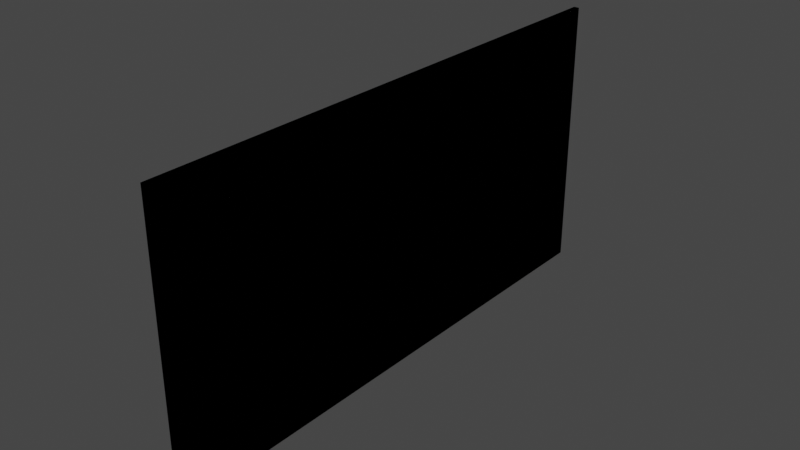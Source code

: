 # Source: Whiteboard.blend  (saved by Blender 3.4.6; exported with 4.5.12 LTS)
import bpy
from mathutils import Matrix  # noqa: F401  (used for matrix-valued properties, if any)

bpy.ops.wm.read_factory_settings(use_empty=True)
scene = bpy.context.scene
scene.name = 'Scene'

# ---- collections
col_lod0 = bpy.data.collections.new('LOD0'); scene.collection.children.link(col_lod0)
col_lod1 = bpy.data.collections.new('LOD1'); scene.collection.children.link(col_lod1)

# ---- materials (node trees are filled in below, after node groups)
mat_material = bpy.data.materials.new('Material')
mat_material.alpha_threshold = 0.0
mat_material.line_color = (0.0, 0.0, 0.0, 1.0)
mat_material_001 = bpy.data.materials.new('Material.001')
mat_material_003 = bpy.data.materials.new('Material.003')
mat_material_003.alpha_threshold = 0.0
mat_material_003.line_color = (0.0, 0.0, 0.0, 1.0)

# ---- material node trees
mat_material.use_nodes = True; mat_material.node_tree.nodes.clear()
_N = mat_material.node_tree.nodes; _L = mat_material.node_tree.links
n0 = _N.new('ShaderNodeOutputMaterial'); n0.name = 'Material Output'; n0.location = (300, 300)
n1 = _N.new('ShaderNodeBsdfPrincipled'); n1.name = 'Principled BSDF'; n1.location = (10, 300)
n1.distribution = 'GGX'
n1.subsurface_method = 'RANDOM_WALK_SKIN'
n1.inputs[0].default_value = (1.0, 1.0, 1.0, 1.0)
n1.inputs[2].default_value = 0.4
n1.inputs[3].default_value = 1.45
n1.inputs[27].default_value = (0.0, 0.0, 0.0, 1.0)
n1.inputs[28].default_value = 1.0
_L.new(n1.outputs[0], n0.inputs[0])
n0.is_active_output = True
mat_material_001.use_nodes = True; mat_material_001.node_tree.nodes.clear()
_N = mat_material_001.node_tree.nodes; _L = mat_material_001.node_tree.links
n0 = _N.new('ShaderNodeBsdfPrincipled'); n0.name = 'Principled BSDF'; n0.location = (10, 300)
n0.distribution = 'GGX'
n0.subsurface_method = 'RANDOM_WALK_SKIN'
n0.inputs[0].default_value = (0.0, 0.0, 0.0, 1.0)
n0.inputs[3].default_value = 1.45
n0.inputs[27].default_value = (0.0, 0.0, 0.0, 1.0)
n0.inputs[28].default_value = 1.0
n1 = _N.new('ShaderNodeOutputMaterial'); n1.name = 'Material Output'; n1.location = (300, 300)
_L.new(n0.outputs[0], n1.inputs[0])
n1.is_active_output = True
mat_material_003.use_nodes = True; mat_material_003.node_tree.nodes.clear()
_N = mat_material_003.node_tree.nodes; _L = mat_material_003.node_tree.links
n0 = _N.new('ShaderNodeOutputMaterial'); n0.name = 'Material Output'; n0.location = (300, 300)
n1 = _N.new('ShaderNodeBsdfPrincipled'); n1.name = 'Principled BSDF'; n1.location = (10, 300)
n1.distribution = 'GGX'
n1.subsurface_method = 'RANDOM_WALK_SKIN'
n1.inputs[0].default_value = (1.0, 1.0, 1.0, 1.0)
n1.inputs[2].default_value = 0.4
n1.inputs[3].default_value = 1.45
n1.inputs[27].default_value = (0.0, 0.0, 0.0, 1.0)
n1.inputs[28].default_value = 1.0
_L.new(n1.outputs[0], n0.inputs[0])
n0.is_active_output = True

# ---- world
world_world = bpy.data.worlds.new('World'); scene.world = world_world
world_world.use_nodes = True; world_world.node_tree.nodes.clear()
_N = world_world.node_tree.nodes; _L = world_world.node_tree.links
n0 = _N.new('ShaderNodeOutputWorld'); n0.name = 'World Output'; n0.location = (300, 300)
n1 = _N.new('ShaderNodeBackground'); n1.name = 'Background'; n1.location = (10, 300)
n1.inputs[0].default_value = (0.05088, 0.05088, 0.05088, 1.0)
_L.new(n1.outputs[0], n0.inputs[0])
n0.is_active_output = True
world_world.color = (0.05088, 0.05088, 0.05088)
world_world.use_sun_shadow = False
world_world.sun_shadow_jitter_overblur = 0.0

# ---- meshes
me_cube = bpy.data.meshes.new('Cube')
me_cube.from_pydata([(0.005, 1.0, 0.5), (0.005, 1.0, -0.5), (0.005, -1.0, 0.5), (0.005, -1.0, -0.5), (-0.005, 0.9699, 0.4837), (-0.005, 0.9699, -0.4837), (-0.005, -0.9699, 0.4837), (-0.005, -0.9699, -0.4837), (-0.005, 1.0, -0.5), (-0.005, -1.0, -0.5), (-0.005, -1.0, 0.5), (-0.005, 1.0, 0.5), (-0.005, 1.0, -0.5), (-0.005, -1.0, -0.5), (-0.005, -1.0, 0.5), (-0.005, 1.0, 0.5), (-0.005, 0.9699, -0.4837), (-0.005, -0.9699, -0.4837), (-0.005, -0.9699, 0.4837), (-0.005, 0.9699, 0.4837), (-0.01555, 1.0, -0.5), (-0.01555, -1.0, -0.5), (-0.01555, -1.0, 0.5), (-0.01555, 1.0, 0.5), (-0.01555, 0.9699, -0.4837), (-0.01555, -0.9699, -0.4837), (-0.01555, -0.9699, 0.4837), (-0.01555, 0.9699, 0.4837), (0.005, 1.0, -0.5234), (0.005, -1.0, -0.5234), (-0.005, 1.0, -0.5234), (-0.005, -1.0, -0.5234), (-0.005, 1.0, -0.5234), (-0.005, -1.0, -0.5234), (-0.005, -1.0, -0.5117), (-0.005, 1.0, -0.5117), (-0.04134, 1.0, -0.5234), (-0.04134, -1.0, -0.5234), (-0.04134, -1.0, -0.5117), (-0.04134, 1.0, -0.5117)], [], [(0, 11, 10, 2), (3, 2, 10, 9), (7, 6, 4, 5), (8, 1, 3, 9), (1, 0, 2, 3), (8, 11, 0, 1), (10, 11, 15, 14), (8, 9, 13, 12), (6, 7, 17, 18), (4, 6, 18, 19), (15, 12, 20, 23), (17, 16, 24, 25), (16, 19, 27, 24), (13, 14, 22, 21), (11, 8, 12, 15), (5, 4, 19, 16), (9, 10, 14, 13), (7, 5, 16, 17), (25, 24, 20, 21), (26, 25, 21, 22), (24, 27, 23, 20), (27, 26, 22, 23), (12, 13, 21, 20), (19, 18, 26, 27), (18, 17, 25, 26), (14, 15, 23, 22), (8, 1, 28, 30), (9, 3, 29, 31), (1, 3, 29, 28), (35, 32, 36, 39), (29, 33, 32, 28), (13, 12, 35, 34), (38, 39, 36, 37), (32, 33, 37, 36), (34, 35, 39, 38), (33, 34, 38, 37)])
_uv = me_cube.uv_layers.new(name='UVMap')
_uv.uv.foreach_set('vector', [0.625, 0.5, 0.875, 0.5, 0.875, 0.75, 0.625, 0.75, 0.375, 0.75, 0.625, 0.75, 0.625, 1.0, 0.375, 1.0, 0.3791, 0.00407, 0.6209, 0.00407, 0.6209, 0.2459, 0.3791, 0.2459, 0.125, 0.5, 0.375, 0.5, 0.375, 0.75, 0.125, 0.75, 0.375, 0.5, 0.625, 0.5, 0.625, 0.75, 0.375, 0.75, 0.375, 0.25, 0.625, 0.25, 0.625, 0.5, 0.375, 0.5, 0.875, 0.75, 0.875, 0.5, 0.875, 0.5, 0.875, 0.75, 0.125, 0.5, 0.125, 0.75, 0.125, 0.75, 0.125, 0.5, 0.6209, 0.00407, 0.3791, 0.00407, 0.3791, 0.00407, 0.6209, 0.00407, 0.6209, 0.2459, 0.6209, 0.00407, 0.6209, 0.00407, 0.6209, 0.2459, 0.625, 0.25, 0.375, 0.25, 0.375, 0.25, 0.625, 0.25, 0.3791, 0.00407, 0.3791, 0.2459, 0.3791, 0.2459, 0.3791, 0.00407, 0.3791, 0.2459, 0.6209, 0.2459, 0.6209, 0.2459, 0.3791, 0.2459, 0.375, 1.0, 0.625, 1.0, 0.625, 1.0, 0.375, 1.0, 0.625, 0.25, 0.375, 0.25, 0.375, 0.25, 0.625, 0.25, 0.3791, 0.2459, 0.6209, 0.2459, 0.6209, 0.2459, 0.3791, 0.2459, 0.375, 1.0, 0.625, 1.0, 0.625, 1.0, 0.375, 1.0, 0.3791, 0.00407, 0.3791, 0.2459, 0.3791, 0.2459, 0.3791, 0.00407, 0.3791, 0.00407, 0.3791, 0.2459, 0.375, 0.25, 0.375, 0.0, 0.6209, 0.00407, 0.3791, 0.00407, 0.375, 0.0, 0.625, 0.0, 0.3791, 0.2459, 0.6209, 0.2459, 0.625, 0.25, 0.375, 0.25, 0.6209, 0.2459, 0.6209, 0.00407, 0.625, 0.0, 0.625, 0.25, 0.125, 0.5, 0.125, 0.75, 0.125, 0.75, 0.125, 0.5, 0.6209, 0.2459, 0.6209, 0.00407, 0.6209, 0.00407, 0.6209, 0.2459, 0.6209, 0.00407, 0.3791, 0.00407, 0.3791, 0.00407, 0.6209, 0.00407, 0.875, 0.75, 0.875, 0.5, 0.875, 0.5, 0.875, 0.75, 0.125, 0.5, 0.375, 0.5, 0.375, 0.5, 0.125, 0.5, 0.375, 1.0, 0.375, 0.75, 0.375, 0.75, 0.375, 1.0, 0.375, 0.5, 0.375, 0.75, 0.375, 0.75, 0.375, 0.5, 0.0, 0.0, 0.0, 0.0, 0.0, 0.0, 0.0, 0.0, 0.375, 0.75, 0.125, 0.75, 0.125, 0.5, 0.375, 0.5, 0.125, 0.75, 0.125, 0.5, 0.125, 0.5, 0.125, 0.75, 0.125, 0.75, 0.125, 0.5, 0.125, 0.5, 0.125, 0.75, 0.125, 0.5, 0.125, 0.75, 0.125, 0.75, 0.125, 0.5, 0.125, 0.75, 0.125, 0.5, 0.125, 0.5, 0.125, 0.75, 0.0, 0.0, 0.0, 0.0, 0.0, 0.0, 0.0, 0.0])
me_cube.materials.append(mat_material)
me_cube.use_remesh_preserve_volume = False
me_cube.use_remesh_preserve_attributes = False
me_cube.use_mirror_vertex_groups = False
me_cube.update()
me_cube_001 = bpy.data.meshes.new('Cube.001')
me_cube_001.from_pydata([(0.005, 1.0, 0.5), (0.005, 1.0, -0.5), (0.005, -1.0, 0.5), (0.005, -1.0, -0.5), (-0.005, 0.9699, 0.4837), (-0.005, 0.9699, -0.4837), (-0.005, -0.9699, 0.4837), (-0.005, -0.9699, -0.4837), (-0.005, 1.0, -0.5), (-0.005, -1.0, -0.5), (-0.005, -1.0, 0.5), (-0.005, 1.0, 0.5), (-0.005, 1.0, -0.5), (-0.005, -1.0, -0.5), (-0.005, -1.0, 0.5), (-0.005, 1.0, 0.5), (-0.005, 0.9699, -0.4837), (-0.005, -0.9699, -0.4837), (-0.005, -0.9699, 0.4837), (-0.005, 0.9699, 0.4837), (-0.01555, 1.0, -0.5), (-0.01555, -1.0, -0.5), (-0.01555, -1.0, 0.5), (-0.01555, 1.0, 0.5), (-0.01555, 0.9699, -0.4837), (-0.01555, -0.9699, -0.4837), (-0.01555, -0.9699, 0.4837), (-0.01555, 0.9699, 0.4837), (0.005, 1.0, -0.5234), (0.005, -1.0, -0.5234), (-0.005, 1.0, -0.5234), (-0.005, -1.0, -0.5234), (-0.005, 1.0, -0.5234), (-0.005, -1.0, -0.5234), (-0.005, -1.0, -0.5117), (-0.005, 1.0, -0.5117), (-0.04134, 1.0, -0.5234), (-0.04134, -1.0, -0.5234), (-0.04134, -1.0, -0.5117), (-0.04134, 1.0, -0.5117)], [], [(0, 11, 10, 2), (3, 2, 10, 9), (7, 6, 4, 5), (8, 1, 3, 9), (1, 0, 2, 3), (8, 11, 0, 1), (10, 11, 15, 14), (8, 9, 13, 12), (6, 7, 17, 18), (4, 6, 18, 19), (15, 12, 20, 23), (17, 16, 24, 25), (16, 19, 27, 24), (13, 14, 22, 21), (11, 8, 12, 15), (5, 4, 19, 16), (9, 10, 14, 13), (7, 5, 16, 17), (25, 24, 20, 21), (26, 25, 21, 22), (24, 27, 23, 20), (27, 26, 22, 23), (12, 13, 21, 20), (19, 18, 26, 27), (18, 17, 25, 26), (14, 15, 23, 22), (8, 1, 28, 30), (9, 3, 29, 31), (1, 3, 29, 28), (35, 32, 36, 39), (29, 33, 32, 28), (13, 12, 35, 34), (38, 39, 36, 37), (32, 33, 37, 36), (34, 35, 39, 38), (33, 34, 38, 37)])
_uv = me_cube_001.uv_layers.new(name='UVMap')
_uv.uv.foreach_set('vector', [0.625, 0.5, 0.875, 0.5, 0.875, 0.75, 0.625, 0.75, 0.375, 0.75, 0.625, 0.75, 0.625, 1.0, 0.375, 1.0, 0.3791, 0.00407, 0.6209, 0.00407, 0.6209, 0.2459, 0.3791, 0.2459, 0.125, 0.5, 0.375, 0.5, 0.375, 0.75, 0.125, 0.75, 0.375, 0.5, 0.625, 0.5, 0.625, 0.75, 0.375, 0.75, 0.375, 0.25, 0.625, 0.25, 0.625, 0.5, 0.375, 0.5, 0.875, 0.75, 0.875, 0.5, 0.875, 0.5, 0.875, 0.75, 0.125, 0.5, 0.125, 0.75, 0.125, 0.75, 0.125, 0.5, 0.6209, 0.00407, 0.3791, 0.00407, 0.3791, 0.00407, 0.6209, 0.00407, 0.6209, 0.2459, 0.6209, 0.00407, 0.6209, 0.00407, 0.6209, 0.2459, 0.625, 0.25, 0.375, 0.25, 0.375, 0.25, 0.625, 0.25, 0.3791, 0.00407, 0.3791, 0.2459, 0.3791, 0.2459, 0.3791, 0.00407, 0.3791, 0.2459, 0.6209, 0.2459, 0.6209, 0.2459, 0.3791, 0.2459, 0.375, 1.0, 0.625, 1.0, 0.625, 1.0, 0.375, 1.0, 0.625, 0.25, 0.375, 0.25, 0.375, 0.25, 0.625, 0.25, 0.3791, 0.2459, 0.6209, 0.2459, 0.6209, 0.2459, 0.3791, 0.2459, 0.375, 1.0, 0.625, 1.0, 0.625, 1.0, 0.375, 1.0, 0.3791, 0.00407, 0.3791, 0.2459, 0.3791, 0.2459, 0.3791, 0.00407, 0.3791, 0.00407, 0.3791, 0.2459, 0.375, 0.25, 0.375, 0.0, 0.6209, 0.00407, 0.3791, 0.00407, 0.375, 0.0, 0.625, 0.0, 0.3791, 0.2459, 0.6209, 0.2459, 0.625, 0.25, 0.375, 0.25, 0.6209, 0.2459, 0.6209, 0.00407, 0.625, 0.0, 0.625, 0.25, 0.125, 0.5, 0.125, 0.75, 0.125, 0.75, 0.125, 0.5, 0.6209, 0.2459, 0.6209, 0.00407, 0.6209, 0.00407, 0.6209, 0.2459, 0.6209, 0.00407, 0.3791, 0.00407, 0.3791, 0.00407, 0.6209, 0.00407, 0.875, 0.75, 0.875, 0.5, 0.875, 0.5, 0.875, 0.75, 0.125, 0.5, 0.375, 0.5, 0.375, 0.5, 0.125, 0.5, 0.375, 1.0, 0.375, 0.75, 0.375, 0.75, 0.375, 1.0, 0.375, 0.5, 0.375, 0.75, 0.375, 0.75, 0.375, 0.5, 0.0, 0.0, 0.0, 0.0, 0.0, 0.0, 0.0, 0.0, 0.375, 0.75, 0.125, 0.75, 0.125, 0.5, 0.375, 0.5, 0.125, 0.75, 0.125, 0.5, 0.125, 0.5, 0.125, 0.75, 0.125, 0.75, 0.125, 0.5, 0.125, 0.5, 0.125, 0.75, 0.125, 0.5, 0.125, 0.75, 0.125, 0.75, 0.125, 0.5, 0.125, 0.75, 0.125, 0.5, 0.125, 0.5, 0.125, 0.75, 0.0, 0.0, 0.0, 0.0, 0.0, 0.0, 0.0, 0.0])
me_cube_001.materials.append(mat_material_003)
me_cube_001.use_remesh_preserve_volume = False
me_cube_001.use_remesh_preserve_attributes = False
me_cube_001.use_mirror_vertex_groups = False
me_cube_001.update()

# ---- curves / text
txt_text = bpy.data.curves.new('Text', 'FONT')
txt_text.dimensions = '2D'
txt_text.body = 'Deutsch:        01.05.2022\nEnglisch:         18.07.2022\nMathe:            06.09.2022\nFremdsprache: 16.11.2022\n'
txt_text.materials.append(mat_material_001)
txt_text.size = 0.1484

# ---- objects
ob_whiteboard_lod0 = bpy.data.objects.new('Whiteboard_LOD0', me_cube)
ob_text_lod0 = bpy.data.objects.new('Text_LOD0', txt_text)
ob_whiteboard_lod1 = bpy.data.objects.new('Whiteboard_LOD1', me_cube_001)

# ---- transforms, parenting, visibility, modifiers, constraints
ob_whiteboard_lod0.location = (0.0, 0.0, 0.0)
ob_whiteboard_lod0.lock_rotations_4d = False
ob_whiteboard_lod0.empty_display_type = 'ARROWS'
ob_whiteboard_lod0.lineart.crease_threshold = 0.0
ob_text_lod0.location = (-0.005533, 0.8824, 0.2791)
ob_text_lod0.rotation_euler = (1.571, 0.0, -1.571)
_m = ob_text_lod0.modifiers.new('Decimate', 'DECIMATE')
_m.ratio = 0.2086
ob_whiteboard_lod1.location = (0.0, 0.0, 0.0)
ob_whiteboard_lod1.lock_rotations_4d = False
ob_whiteboard_lod1.empty_display_type = 'ARROWS'
ob_whiteboard_lod1.lineart.crease_threshold = 0.0

# ---- collection membership
col_lod0.objects.link(ob_whiteboard_lod0)
col_lod0.objects.link(ob_text_lod0)
col_lod1.objects.link(ob_whiteboard_lod1)

# ---- scene / render settings (as saved in the file)
scene.frame_start = 1; scene.frame_end = 250; scene.frame_set(0)
scene.render.engine = 'CYCLES'
scene.cycles.sampling_pattern = 'TABULATED_SOBOL'
scene.cycles.use_light_tree = False
scene.view_settings.view_transform = 'Filmic'
bpy.context.view_layer.update()

# ---- added for rendering (the .blend has no active camera and no usable light): camera, sun
cam_auto = bpy.data.cameras.new('AutoCamera')
cam_auto.lens = 50.0
cam_auto.sensor_width = 36.0
cam_auto.clip_end = 1000.0
ob_auto_camera = bpy.data.objects.new('AutoCamera', cam_auto)
scene.collection.objects.link(ob_auto_camera)
ob_auto_camera.location = (2.06089, -2.49488, 1.65157)
ob_auto_camera.rotation_euler = (1.09748, -7.21219e-08, 0.694738)
scene.camera = ob_auto_camera
light_auto_sun = bpy.data.lights.new('AutoSun', 'SUN')
light_auto_sun.energy = 3.0
light_auto_sun.angle = 0.0523599
ob_auto_sun = bpy.data.objects.new('AutoSun', light_auto_sun)
scene.collection.objects.link(ob_auto_sun)
ob_auto_sun.rotation_euler = (0.872665, 0.174533, 0.523599)
bpy.context.view_layer.update()
